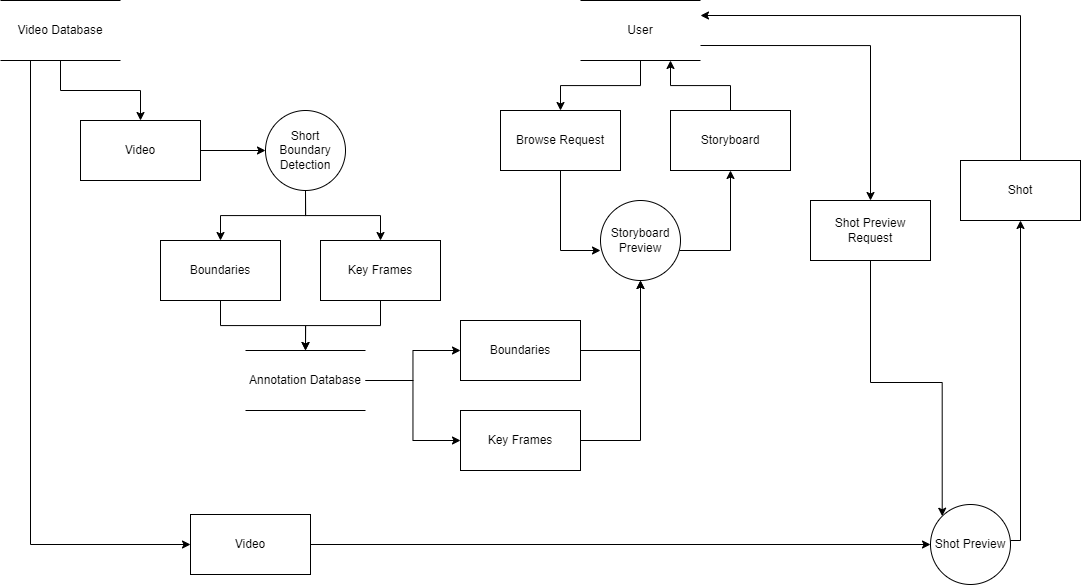

The diagram above was exported from draw.io. Its source (the exported page's mxGraphModel, read from the mxfile embedded in the PNG):
<mxGraphModel dx="1240" dy="666" grid="1" gridSize="10" guides="1" tooltips="1" connect="1" arrows="1" fold="1" page="1" pageScale="1" pageWidth="850" pageHeight="1100" math="0" shadow="0">
  <root>
    <mxCell id="0" />
    <mxCell id="1" parent="0" />
    <mxCell id="Q-Y7ELMFHFgmJQRRnEZv-24" style="edgeStyle=orthogonalEdgeStyle;rounded=0;orthogonalLoop=1;jettySize=auto;html=1;entryX=0.5;entryY=0;entryDx=0;entryDy=0;" edge="1" parent="1" source="Q-Y7ELMFHFgmJQRRnEZv-3" target="Q-Y7ELMFHFgmJQRRnEZv-6">
      <mxGeometry relative="1" as="geometry" />
    </mxCell>
    <mxCell id="Q-Y7ELMFHFgmJQRRnEZv-44" style="edgeStyle=orthogonalEdgeStyle;rounded=0;orthogonalLoop=1;jettySize=auto;html=1;exitX=0.25;exitY=1;exitDx=0;exitDy=0;entryX=0;entryY=0.5;entryDx=0;entryDy=0;" edge="1" parent="1" source="Q-Y7ELMFHFgmJQRRnEZv-3" target="Q-Y7ELMFHFgmJQRRnEZv-20">
      <mxGeometry relative="1" as="geometry" />
    </mxCell>
    <mxCell id="Q-Y7ELMFHFgmJQRRnEZv-3" value="Video Database" style="shape=partialRectangle;whiteSpace=wrap;html=1;left=0;right=0;fillColor=none;" vertex="1" parent="1">
      <mxGeometry x="80" y="80" width="120" height="60" as="geometry" />
    </mxCell>
    <mxCell id="Q-Y7ELMFHFgmJQRRnEZv-25" value="" style="edgeStyle=orthogonalEdgeStyle;rounded=0;orthogonalLoop=1;jettySize=auto;html=1;" edge="1" parent="1" source="Q-Y7ELMFHFgmJQRRnEZv-6" target="Q-Y7ELMFHFgmJQRRnEZv-7">
      <mxGeometry relative="1" as="geometry" />
    </mxCell>
    <mxCell id="Q-Y7ELMFHFgmJQRRnEZv-6" value="Video" style="rounded=0;whiteSpace=wrap;html=1;" vertex="1" parent="1">
      <mxGeometry x="160" y="200" width="120" height="60" as="geometry" />
    </mxCell>
    <mxCell id="Q-Y7ELMFHFgmJQRRnEZv-26" style="edgeStyle=orthogonalEdgeStyle;rounded=0;orthogonalLoop=1;jettySize=auto;html=1;entryX=0.5;entryY=0;entryDx=0;entryDy=0;" edge="1" parent="1" source="Q-Y7ELMFHFgmJQRRnEZv-7" target="Q-Y7ELMFHFgmJQRRnEZv-8">
      <mxGeometry relative="1" as="geometry" />
    </mxCell>
    <mxCell id="Q-Y7ELMFHFgmJQRRnEZv-27" style="edgeStyle=orthogonalEdgeStyle;rounded=0;orthogonalLoop=1;jettySize=auto;html=1;entryX=0.5;entryY=0;entryDx=0;entryDy=0;" edge="1" parent="1" source="Q-Y7ELMFHFgmJQRRnEZv-7" target="Q-Y7ELMFHFgmJQRRnEZv-9">
      <mxGeometry relative="1" as="geometry" />
    </mxCell>
    <mxCell id="Q-Y7ELMFHFgmJQRRnEZv-7" value="Short Boundary Detection" style="ellipse;whiteSpace=wrap;html=1;aspect=fixed;" vertex="1" parent="1">
      <mxGeometry x="345" y="190" width="80" height="80" as="geometry" />
    </mxCell>
    <mxCell id="Q-Y7ELMFHFgmJQRRnEZv-28" style="edgeStyle=orthogonalEdgeStyle;rounded=0;orthogonalLoop=1;jettySize=auto;html=1;entryX=0.5;entryY=0;entryDx=0;entryDy=0;" edge="1" parent="1" source="Q-Y7ELMFHFgmJQRRnEZv-8" target="Q-Y7ELMFHFgmJQRRnEZv-10">
      <mxGeometry relative="1" as="geometry" />
    </mxCell>
    <mxCell id="Q-Y7ELMFHFgmJQRRnEZv-8" value="Boundaries" style="rounded=0;whiteSpace=wrap;html=1;" vertex="1" parent="1">
      <mxGeometry x="240" y="320" width="120" height="60" as="geometry" />
    </mxCell>
    <mxCell id="Q-Y7ELMFHFgmJQRRnEZv-29" style="edgeStyle=orthogonalEdgeStyle;rounded=0;orthogonalLoop=1;jettySize=auto;html=1;entryX=0.5;entryY=0;entryDx=0;entryDy=0;" edge="1" parent="1" source="Q-Y7ELMFHFgmJQRRnEZv-9" target="Q-Y7ELMFHFgmJQRRnEZv-10">
      <mxGeometry relative="1" as="geometry" />
    </mxCell>
    <mxCell id="Q-Y7ELMFHFgmJQRRnEZv-9" value="Key Frames" style="rounded=0;whiteSpace=wrap;html=1;" vertex="1" parent="1">
      <mxGeometry x="400" y="320" width="120" height="60" as="geometry" />
    </mxCell>
    <mxCell id="Q-Y7ELMFHFgmJQRRnEZv-30" style="edgeStyle=orthogonalEdgeStyle;rounded=0;orthogonalLoop=1;jettySize=auto;html=1;" edge="1" parent="1" source="Q-Y7ELMFHFgmJQRRnEZv-10" target="Q-Y7ELMFHFgmJQRRnEZv-11">
      <mxGeometry relative="1" as="geometry" />
    </mxCell>
    <mxCell id="Q-Y7ELMFHFgmJQRRnEZv-31" style="edgeStyle=orthogonalEdgeStyle;rounded=0;orthogonalLoop=1;jettySize=auto;html=1;entryX=0;entryY=0.5;entryDx=0;entryDy=0;" edge="1" parent="1" source="Q-Y7ELMFHFgmJQRRnEZv-10" target="Q-Y7ELMFHFgmJQRRnEZv-12">
      <mxGeometry relative="1" as="geometry" />
    </mxCell>
    <mxCell id="Q-Y7ELMFHFgmJQRRnEZv-10" value="Annotation Database" style="shape=partialRectangle;whiteSpace=wrap;html=1;left=0;right=0;fillColor=none;" vertex="1" parent="1">
      <mxGeometry x="325" y="430" width="120" height="60" as="geometry" />
    </mxCell>
    <mxCell id="Q-Y7ELMFHFgmJQRRnEZv-32" style="edgeStyle=orthogonalEdgeStyle;rounded=0;orthogonalLoop=1;jettySize=auto;html=1;entryX=0.5;entryY=1;entryDx=0;entryDy=0;" edge="1" parent="1" source="Q-Y7ELMFHFgmJQRRnEZv-11" target="Q-Y7ELMFHFgmJQRRnEZv-13">
      <mxGeometry relative="1" as="geometry" />
    </mxCell>
    <mxCell id="Q-Y7ELMFHFgmJQRRnEZv-11" value="Boundaries" style="rounded=0;whiteSpace=wrap;html=1;" vertex="1" parent="1">
      <mxGeometry x="540" y="400" width="120" height="60" as="geometry" />
    </mxCell>
    <mxCell id="Q-Y7ELMFHFgmJQRRnEZv-33" style="edgeStyle=orthogonalEdgeStyle;rounded=0;orthogonalLoop=1;jettySize=auto;html=1;" edge="1" parent="1" source="Q-Y7ELMFHFgmJQRRnEZv-12" target="Q-Y7ELMFHFgmJQRRnEZv-13">
      <mxGeometry relative="1" as="geometry" />
    </mxCell>
    <mxCell id="Q-Y7ELMFHFgmJQRRnEZv-12" value="Key Frames" style="rounded=0;whiteSpace=wrap;html=1;" vertex="1" parent="1">
      <mxGeometry x="540" y="490" width="120" height="60" as="geometry" />
    </mxCell>
    <mxCell id="Q-Y7ELMFHFgmJQRRnEZv-36" style="edgeStyle=orthogonalEdgeStyle;rounded=0;orthogonalLoop=1;jettySize=auto;html=1;entryX=0.5;entryY=1;entryDx=0;entryDy=0;" edge="1" parent="1" source="Q-Y7ELMFHFgmJQRRnEZv-13" target="Q-Y7ELMFHFgmJQRRnEZv-14">
      <mxGeometry relative="1" as="geometry">
        <Array as="points">
          <mxPoint x="810" y="330" />
        </Array>
      </mxGeometry>
    </mxCell>
    <mxCell id="Q-Y7ELMFHFgmJQRRnEZv-13" value="Storyboard Preview" style="ellipse;whiteSpace=wrap;html=1;aspect=fixed;" vertex="1" parent="1">
      <mxGeometry x="680" y="280" width="80" height="80" as="geometry" />
    </mxCell>
    <mxCell id="Q-Y7ELMFHFgmJQRRnEZv-39" style="edgeStyle=orthogonalEdgeStyle;rounded=0;orthogonalLoop=1;jettySize=auto;html=1;entryX=0.75;entryY=1;entryDx=0;entryDy=0;" edge="1" parent="1" source="Q-Y7ELMFHFgmJQRRnEZv-14" target="Q-Y7ELMFHFgmJQRRnEZv-16">
      <mxGeometry relative="1" as="geometry" />
    </mxCell>
    <mxCell id="Q-Y7ELMFHFgmJQRRnEZv-14" value="Storyboard" style="rounded=0;whiteSpace=wrap;html=1;" vertex="1" parent="1">
      <mxGeometry x="750" y="190" width="120" height="60" as="geometry" />
    </mxCell>
    <mxCell id="Q-Y7ELMFHFgmJQRRnEZv-35" style="edgeStyle=orthogonalEdgeStyle;rounded=0;orthogonalLoop=1;jettySize=auto;html=1;entryX=0;entryY=0.625;entryDx=0;entryDy=0;entryPerimeter=0;" edge="1" parent="1" source="Q-Y7ELMFHFgmJQRRnEZv-15" target="Q-Y7ELMFHFgmJQRRnEZv-13">
      <mxGeometry relative="1" as="geometry" />
    </mxCell>
    <mxCell id="Q-Y7ELMFHFgmJQRRnEZv-15" value="Browse Request" style="rounded=0;whiteSpace=wrap;html=1;" vertex="1" parent="1">
      <mxGeometry x="580" y="190" width="120" height="60" as="geometry" />
    </mxCell>
    <mxCell id="Q-Y7ELMFHFgmJQRRnEZv-34" style="edgeStyle=orthogonalEdgeStyle;rounded=0;orthogonalLoop=1;jettySize=auto;html=1;" edge="1" parent="1" source="Q-Y7ELMFHFgmJQRRnEZv-16" target="Q-Y7ELMFHFgmJQRRnEZv-15">
      <mxGeometry relative="1" as="geometry" />
    </mxCell>
    <mxCell id="Q-Y7ELMFHFgmJQRRnEZv-40" style="edgeStyle=orthogonalEdgeStyle;rounded=0;orthogonalLoop=1;jettySize=auto;html=1;exitX=1;exitY=0.75;exitDx=0;exitDy=0;entryX=0.5;entryY=0;entryDx=0;entryDy=0;" edge="1" parent="1" source="Q-Y7ELMFHFgmJQRRnEZv-16" target="Q-Y7ELMFHFgmJQRRnEZv-17">
      <mxGeometry relative="1" as="geometry" />
    </mxCell>
    <mxCell id="Q-Y7ELMFHFgmJQRRnEZv-16" value="User" style="shape=partialRectangle;whiteSpace=wrap;html=1;left=0;right=0;fillColor=none;" vertex="1" parent="1">
      <mxGeometry x="660" y="80" width="120" height="60" as="geometry" />
    </mxCell>
    <mxCell id="Q-Y7ELMFHFgmJQRRnEZv-41" style="edgeStyle=orthogonalEdgeStyle;rounded=0;orthogonalLoop=1;jettySize=auto;html=1;entryX=0;entryY=0;entryDx=0;entryDy=0;" edge="1" parent="1" source="Q-Y7ELMFHFgmJQRRnEZv-17" target="Q-Y7ELMFHFgmJQRRnEZv-19">
      <mxGeometry relative="1" as="geometry" />
    </mxCell>
    <mxCell id="Q-Y7ELMFHFgmJQRRnEZv-17" value="Shot Preview Request" style="rounded=0;whiteSpace=wrap;html=1;" vertex="1" parent="1">
      <mxGeometry x="890" y="280" width="120" height="60" as="geometry" />
    </mxCell>
    <mxCell id="Q-Y7ELMFHFgmJQRRnEZv-43" style="edgeStyle=orthogonalEdgeStyle;rounded=0;orthogonalLoop=1;jettySize=auto;html=1;entryX=1;entryY=0.25;entryDx=0;entryDy=0;" edge="1" parent="1" source="Q-Y7ELMFHFgmJQRRnEZv-18" target="Q-Y7ELMFHFgmJQRRnEZv-16">
      <mxGeometry relative="1" as="geometry">
        <Array as="points">
          <mxPoint x="1100" y="95" />
        </Array>
      </mxGeometry>
    </mxCell>
    <mxCell id="Q-Y7ELMFHFgmJQRRnEZv-18" value="Shot" style="rounded=0;whiteSpace=wrap;html=1;" vertex="1" parent="1">
      <mxGeometry x="1040" y="240" width="120" height="60" as="geometry" />
    </mxCell>
    <mxCell id="Q-Y7ELMFHFgmJQRRnEZv-42" style="edgeStyle=orthogonalEdgeStyle;rounded=0;orthogonalLoop=1;jettySize=auto;html=1;exitX=1;exitY=0.5;exitDx=0;exitDy=0;" edge="1" parent="1" source="Q-Y7ELMFHFgmJQRRnEZv-19" target="Q-Y7ELMFHFgmJQRRnEZv-18">
      <mxGeometry relative="1" as="geometry">
        <Array as="points">
          <mxPoint x="1090" y="620" />
          <mxPoint x="1100" y="620" />
        </Array>
      </mxGeometry>
    </mxCell>
    <mxCell id="Q-Y7ELMFHFgmJQRRnEZv-19" value="Shot Preview" style="ellipse;whiteSpace=wrap;html=1;aspect=fixed;" vertex="1" parent="1">
      <mxGeometry x="1010" y="584" width="80" height="80" as="geometry" />
    </mxCell>
    <mxCell id="Q-Y7ELMFHFgmJQRRnEZv-45" style="edgeStyle=orthogonalEdgeStyle;rounded=0;orthogonalLoop=1;jettySize=auto;html=1;entryX=0;entryY=0.5;entryDx=0;entryDy=0;" edge="1" parent="1" source="Q-Y7ELMFHFgmJQRRnEZv-20" target="Q-Y7ELMFHFgmJQRRnEZv-19">
      <mxGeometry relative="1" as="geometry" />
    </mxCell>
    <mxCell id="Q-Y7ELMFHFgmJQRRnEZv-20" value="Video" style="rounded=0;whiteSpace=wrap;html=1;" vertex="1" parent="1">
      <mxGeometry x="270" y="594" width="120" height="60" as="geometry" />
    </mxCell>
  </root>
</mxGraphModel>